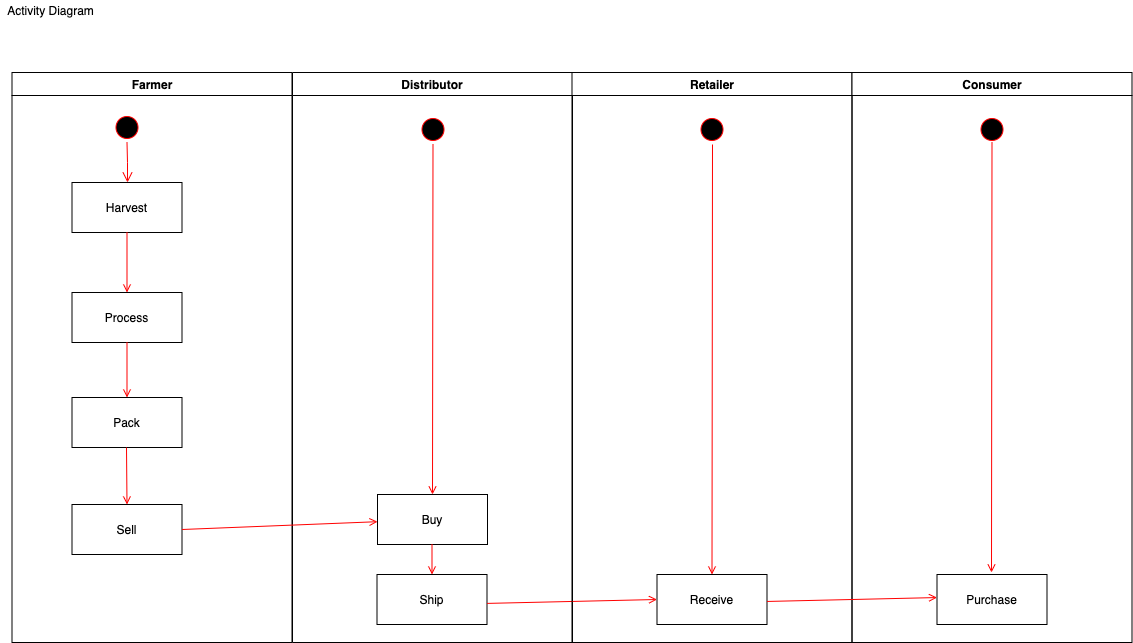

The diagram above was exported from draw.io. Its source (the exported page's mxGraphModel, read from the mxfile embedded in the PNG):
<mxGraphModel dx="1166" dy="715" grid="1" gridSize="10" guides="1" tooltips="1" connect="1" arrows="1" fold="1" page="1" pageScale="1" pageWidth="1169" pageHeight="826" background="#ffffff" math="0" shadow="0">
  <root>
    <mxCell id="0" />
    <mxCell id="1" parent="0" />
    <mxCell id="2" value="Farmer" style="swimlane;whiteSpace=wrap" parent="1" vertex="1">
      <mxGeometry x="164.5" y="128" width="280" height="570" as="geometry">
        <mxRectangle x="164.5" y="128" width="70" height="23" as="alternateBounds" />
      </mxGeometry>
    </mxCell>
    <mxCell id="5" value="" style="ellipse;shape=startState;fillColor=#000000;strokeColor=#ff0000;" parent="2" vertex="1">
      <mxGeometry x="100" y="40" width="30" height="30" as="geometry" />
    </mxCell>
    <mxCell id="6" value="" style="edgeStyle=elbowEdgeStyle;elbow=horizontal;verticalAlign=bottom;endArrow=open;endSize=8;strokeColor=#FF0000;endFill=1;rounded=0" parent="2" source="5" target="7" edge="1">
      <mxGeometry x="100" y="40" as="geometry">
        <mxPoint x="115" y="110" as="targetPoint" />
      </mxGeometry>
    </mxCell>
    <mxCell id="7" value="Harvest" style="" parent="2" vertex="1">
      <mxGeometry x="60" y="110" width="110" height="50" as="geometry" />
    </mxCell>
    <mxCell id="8" value="Process" style="" parent="2" vertex="1">
      <mxGeometry x="60" y="220" width="110" height="50" as="geometry" />
    </mxCell>
    <mxCell id="9" value="" style="endArrow=open;strokeColor=#FF0000;endFill=1;rounded=0" parent="2" source="7" target="8" edge="1">
      <mxGeometry relative="1" as="geometry" />
    </mxCell>
    <mxCell id="10" value="Pack" style="" parent="2" vertex="1">
      <mxGeometry x="60" y="325" width="110" height="50" as="geometry" />
    </mxCell>
    <mxCell id="11" value="" style="endArrow=open;strokeColor=#FF0000;endFill=1;rounded=0" parent="2" source="8" target="10" edge="1">
      <mxGeometry relative="1" as="geometry" />
    </mxCell>
    <mxCell id="goXrNTpgky14W01iQl4t-50" value="Sell" style="" vertex="1" parent="2">
      <mxGeometry x="60" y="432" width="110" height="50" as="geometry" />
    </mxCell>
    <mxCell id="goXrNTpgky14W01iQl4t-52" value="" style="endArrow=open;strokeColor=#FF0000;endFill=1;rounded=0;entryX=0.5;entryY=0;entryDx=0;entryDy=0;" edge="1" parent="2" target="goXrNTpgky14W01iQl4t-50">
      <mxGeometry relative="1" as="geometry">
        <mxPoint x="114.5" y="375" as="sourcePoint" />
        <mxPoint x="114.5" y="422" as="targetPoint" />
      </mxGeometry>
    </mxCell>
    <mxCell id="3" value="Distributor" style="swimlane;whiteSpace=wrap" parent="1" vertex="1">
      <mxGeometry x="445" y="128" width="280" height="570" as="geometry" />
    </mxCell>
    <mxCell id="13" value="" style="ellipse;shape=startState;fillColor=#000000;strokeColor=#ff0000;" parent="3" vertex="1">
      <mxGeometry x="125.5" y="42" width="30" height="30" as="geometry" />
    </mxCell>
    <mxCell id="17" value="" style="endArrow=open;strokeColor=#FF0000;endFill=1;rounded=0;exitX=0.5;exitY=1;exitDx=0;exitDy=0;entryX=0.5;entryY=0;entryDx=0;entryDy=0;" parent="3" source="13" target="18" edge="1">
      <mxGeometry relative="1" as="geometry">
        <mxPoint x="140" y="82" as="sourcePoint" />
        <mxPoint x="140" y="142" as="targetPoint" />
      </mxGeometry>
    </mxCell>
    <mxCell id="18" value="Buy" style="" parent="3" vertex="1">
      <mxGeometry x="85" y="422" width="110" height="50" as="geometry" />
    </mxCell>
    <mxCell id="goXrNTpgky14W01iQl4t-53" value="Ship" style="" vertex="1" parent="3">
      <mxGeometry x="84.5" y="502" width="110" height="50" as="geometry" />
    </mxCell>
    <mxCell id="goXrNTpgky14W01iQl4t-59" value="" style="endArrow=open;strokeColor=#FF0000;endFill=1;rounded=0;exitX=1;exitY=0.5;exitDx=0;exitDy=0;entryX=0;entryY=0.5;entryDx=0;entryDy=0;" edge="1" parent="3" target="goXrNTpgky14W01iQl4t-54">
      <mxGeometry relative="1" as="geometry">
        <mxPoint x="194.5" y="530.9" as="sourcePoint" />
        <mxPoint x="390" y="523.0956087824351" as="targetPoint" />
        <Array as="points" />
      </mxGeometry>
    </mxCell>
    <mxCell id="4" value="Retailer" style="swimlane;whiteSpace=wrap" parent="1" vertex="1">
      <mxGeometry x="724.5" y="128" width="280" height="570" as="geometry" />
    </mxCell>
    <mxCell id="goXrNTpgky14W01iQl4t-48" value="" style="ellipse;shape=startState;fillColor=#000000;strokeColor=#ff0000;" vertex="1" parent="4">
      <mxGeometry x="125" y="42" width="30" height="30" as="geometry" />
    </mxCell>
    <mxCell id="goXrNTpgky14W01iQl4t-54" value="Receive" style="" vertex="1" parent="4">
      <mxGeometry x="85" y="502" width="110" height="50" as="geometry" />
    </mxCell>
    <mxCell id="goXrNTpgky14W01iQl4t-61" value="" style="endArrow=open;strokeColor=#FF0000;endFill=1;rounded=0;entryX=0.5;entryY=0;entryDx=0;entryDy=0;" edge="1" parent="4" target="goXrNTpgky14W01iQl4t-54">
      <mxGeometry relative="1" as="geometry">
        <mxPoint x="140.5" y="72" as="sourcePoint" />
        <mxPoint x="139.5" y="412" as="targetPoint" />
      </mxGeometry>
    </mxCell>
    <mxCell id="20" value="" style="endArrow=open;strokeColor=#FF0000;endFill=1;rounded=0;exitX=1;exitY=0.5;exitDx=0;exitDy=0;" parent="1" source="goXrNTpgky14W01iQl4t-50" target="18" edge="1">
      <mxGeometry relative="1" as="geometry">
        <mxPoint x="340" y="590" as="sourcePoint" />
        <Array as="points" />
      </mxGeometry>
    </mxCell>
    <mxCell id="goXrNTpgky14W01iQl4t-41" value="Activity Diagram" style="text;html=1;align=center;verticalAlign=middle;resizable=0;points=[];autosize=1;" vertex="1" parent="1">
      <mxGeometry x="153" y="56" width="100" height="20" as="geometry" />
    </mxCell>
    <mxCell id="goXrNTpgky14W01iQl4t-42" value="Consumer" style="swimlane;whiteSpace=wrap" vertex="1" parent="1">
      <mxGeometry x="1004.5" y="128" width="280" height="570" as="geometry" />
    </mxCell>
    <mxCell id="goXrNTpgky14W01iQl4t-49" value="" style="ellipse;shape=startState;fillColor=#000000;strokeColor=#ff0000;" vertex="1" parent="goXrNTpgky14W01iQl4t-42">
      <mxGeometry x="125" y="42" width="30" height="30" as="geometry" />
    </mxCell>
    <mxCell id="goXrNTpgky14W01iQl4t-55" value="Purchase" style="" vertex="1" parent="goXrNTpgky14W01iQl4t-42">
      <mxGeometry x="85" y="502" width="110" height="50" as="geometry" />
    </mxCell>
    <mxCell id="goXrNTpgky14W01iQl4t-60" value="" style="endArrow=open;strokeColor=#FF0000;endFill=1;rounded=0;exitX=1;exitY=0.5;exitDx=0;exitDy=0;entryX=0;entryY=0.5;entryDx=0;entryDy=0;" edge="1" parent="goXrNTpgky14W01iQl4t-42">
      <mxGeometry relative="1" as="geometry">
        <mxPoint x="-85" y="528.95" as="sourcePoint" />
        <mxPoint x="85" y="525.05" as="targetPoint" />
        <Array as="points" />
      </mxGeometry>
    </mxCell>
    <mxCell id="goXrNTpgky14W01iQl4t-62" value="" style="endArrow=open;strokeColor=#FF0000;endFill=1;rounded=0;entryX=0.5;entryY=0;entryDx=0;entryDy=0;" edge="1" parent="goXrNTpgky14W01iQl4t-42">
      <mxGeometry relative="1" as="geometry">
        <mxPoint x="140" y="70" as="sourcePoint" />
        <mxPoint x="139.5" y="500" as="targetPoint" />
      </mxGeometry>
    </mxCell>
    <mxCell id="goXrNTpgky14W01iQl4t-57" value="" style="endArrow=open;strokeColor=#FF0000;endFill=1;rounded=0;exitX=0.5;exitY=1;exitDx=0;exitDy=0;entryX=0.5;entryY=0;entryDx=0;entryDy=0;" edge="1" parent="1" target="goXrNTpgky14W01iQl4t-53">
      <mxGeometry relative="1" as="geometry">
        <mxPoint x="584.5" y="600" as="sourcePoint" />
        <mxPoint x="584" y="950" as="targetPoint" />
      </mxGeometry>
    </mxCell>
  </root>
</mxGraphModel>